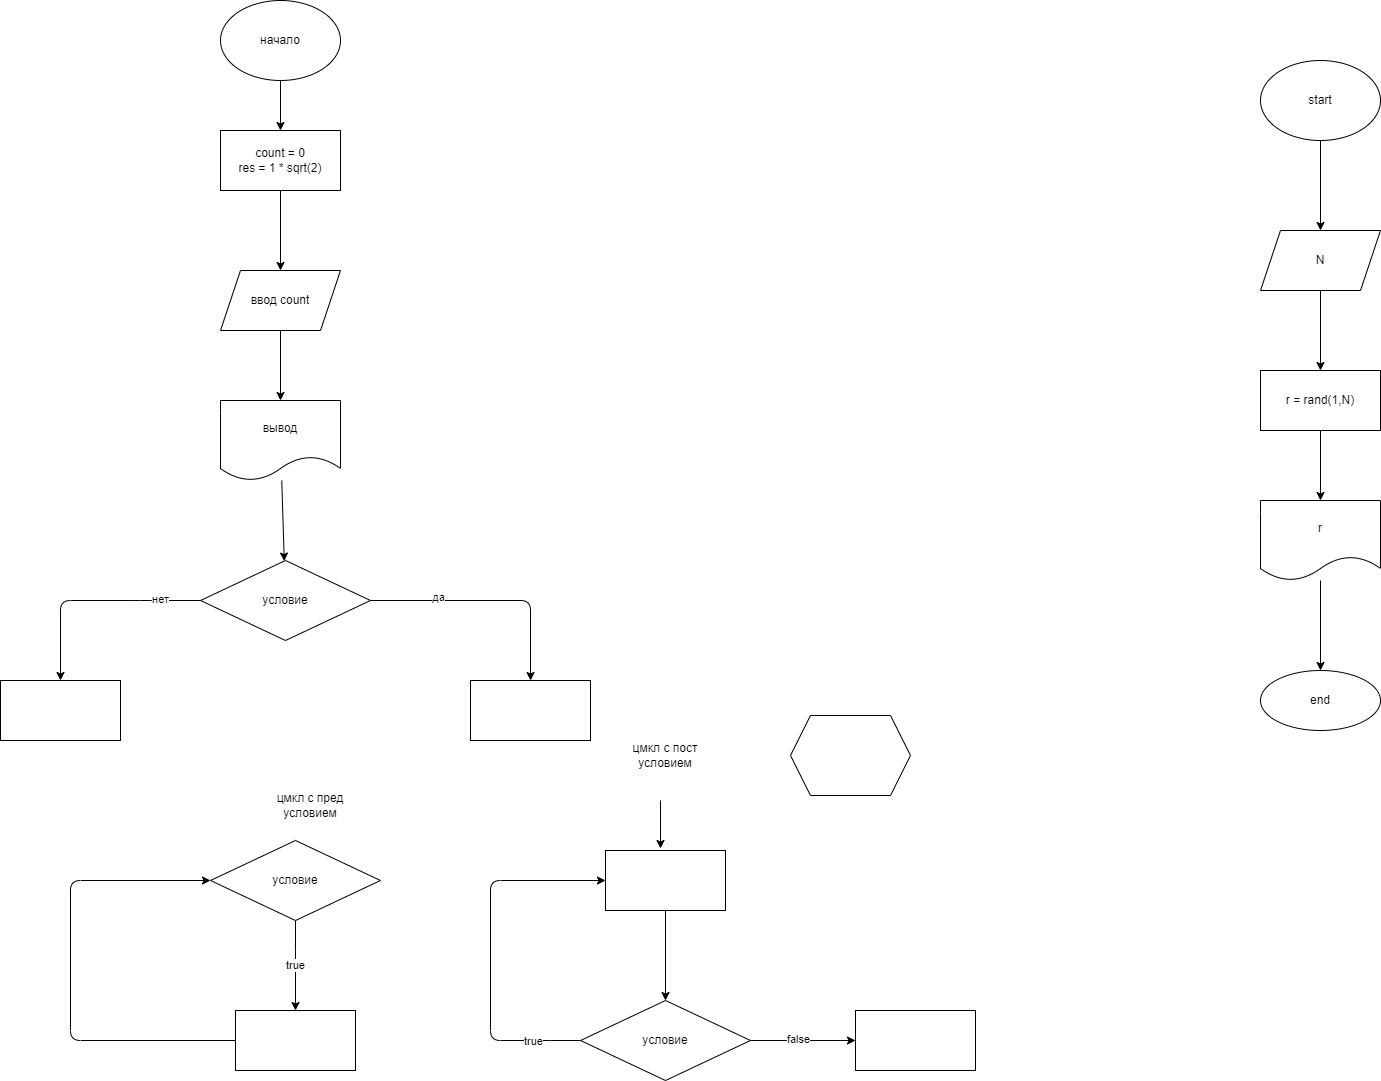

The diagram above was exported from draw.io. Its source (the exported page's mxGraphModel, read from the mxfile embedded in the PNG):
<mxGraphModel dx="639" dy="209" grid="1" gridSize="10" guides="1" tooltips="1" connect="1" arrows="1" fold="1" page="1" pageScale="1" pageWidth="827" pageHeight="1169" background="none" math="0" shadow="0">
  <root>
    <mxCell id="0" />
    <mxCell id="1" parent="0" />
    <mxCell id="4" value="" style="edgeStyle=none;html=1;" edge="1" parent="1" source="2" target="3">
      <mxGeometry relative="1" as="geometry" />
    </mxCell>
    <mxCell id="2" value="начало" style="ellipse;whiteSpace=wrap;html=1;" vertex="1" parent="1">
      <mxGeometry x="240" width="120" height="80" as="geometry" />
    </mxCell>
    <mxCell id="6" value="" style="edgeStyle=none;html=1;" edge="1" parent="1" source="3" target="5">
      <mxGeometry relative="1" as="geometry" />
    </mxCell>
    <mxCell id="3" value="count = 0&lt;br&gt;res = 1 * sqrt(2)" style="rounded=0;whiteSpace=wrap;html=1;" vertex="1" parent="1">
      <mxGeometry x="240" y="130" width="120" height="60" as="geometry" />
    </mxCell>
    <mxCell id="8" value="" style="edgeStyle=none;html=1;" edge="1" parent="1" source="5" target="7">
      <mxGeometry relative="1" as="geometry" />
    </mxCell>
    <mxCell id="5" value="ввод count" style="shape=parallelogram;perimeter=parallelogramPerimeter;whiteSpace=wrap;html=1;fixedSize=1;rounded=0;" vertex="1" parent="1">
      <mxGeometry x="240" y="270" width="120" height="60" as="geometry" />
    </mxCell>
    <mxCell id="10" value="" style="edgeStyle=none;html=1;" edge="1" parent="1" source="7" target="9">
      <mxGeometry relative="1" as="geometry" />
    </mxCell>
    <mxCell id="7" value="вывод" style="shape=document;whiteSpace=wrap;html=1;boundedLbl=1;rounded=0;" vertex="1" parent="1">
      <mxGeometry x="240" y="400" width="120" height="80" as="geometry" />
    </mxCell>
    <mxCell id="13" style="edgeStyle=none;html=1;entryX=0.5;entryY=0;entryDx=0;entryDy=0;" edge="1" parent="1" source="9" target="12">
      <mxGeometry relative="1" as="geometry">
        <mxPoint x="360" y="600" as="targetPoint" />
        <Array as="points">
          <mxPoint x="550" y="600" />
        </Array>
      </mxGeometry>
    </mxCell>
    <mxCell id="25" value="да" style="edgeLabel;html=1;align=center;verticalAlign=middle;resizable=0;points=[];" vertex="1" connectable="0" parent="13">
      <mxGeometry x="-0.4333" y="3" relative="1" as="geometry">
        <mxPoint as="offset" />
      </mxGeometry>
    </mxCell>
    <mxCell id="20" style="edgeStyle=none;html=1;entryX=0.5;entryY=0;entryDx=0;entryDy=0;" edge="1" parent="1" source="9" target="19">
      <mxGeometry relative="1" as="geometry">
        <Array as="points">
          <mxPoint x="160" y="600" />
          <mxPoint x="80" y="600" />
        </Array>
      </mxGeometry>
    </mxCell>
    <mxCell id="26" value="нет" style="edgeLabel;html=1;align=center;verticalAlign=middle;resizable=0;points=[];" vertex="1" connectable="0" parent="20">
      <mxGeometry x="-0.6364" y="-1" relative="1" as="geometry">
        <mxPoint as="offset" />
      </mxGeometry>
    </mxCell>
    <mxCell id="9" value="условие" style="rhombus;whiteSpace=wrap;html=1;rounded=0;" vertex="1" parent="1">
      <mxGeometry x="220" y="560" width="170" height="80" as="geometry" />
    </mxCell>
    <mxCell id="12" value="" style="rounded=0;whiteSpace=wrap;html=1;" vertex="1" parent="1">
      <mxGeometry x="490" y="680" width="120" height="60" as="geometry" />
    </mxCell>
    <mxCell id="19" value="" style="rounded=0;whiteSpace=wrap;html=1;" vertex="1" parent="1">
      <mxGeometry x="20" y="680" width="120" height="60" as="geometry" />
    </mxCell>
    <mxCell id="29" value="true" style="edgeStyle=none;html=1;" edge="1" parent="1" source="27" target="28">
      <mxGeometry relative="1" as="geometry">
        <Array as="points">
          <mxPoint x="315" y="960" />
        </Array>
      </mxGeometry>
    </mxCell>
    <mxCell id="27" value="условие" style="rhombus;whiteSpace=wrap;html=1;rounded=0;" vertex="1" parent="1">
      <mxGeometry x="230" y="840" width="170" height="80" as="geometry" />
    </mxCell>
    <mxCell id="30" style="edgeStyle=none;html=1;entryX=0;entryY=0.5;entryDx=0;entryDy=0;" edge="1" parent="1" source="28" target="27">
      <mxGeometry relative="1" as="geometry">
        <Array as="points">
          <mxPoint x="90" y="1040" />
          <mxPoint x="90" y="880" />
        </Array>
      </mxGeometry>
    </mxCell>
    <mxCell id="28" value="" style="whiteSpace=wrap;html=1;rounded=0;" vertex="1" parent="1">
      <mxGeometry x="255" y="1010" width="120" height="60" as="geometry" />
    </mxCell>
    <mxCell id="36" style="edgeStyle=none;html=1;entryX=0;entryY=0.5;entryDx=0;entryDy=0;" edge="1" parent="1" source="31" target="32">
      <mxGeometry relative="1" as="geometry">
        <Array as="points">
          <mxPoint x="560" y="1040" />
          <mxPoint x="510" y="1040" />
          <mxPoint x="510" y="880" />
        </Array>
      </mxGeometry>
    </mxCell>
    <mxCell id="37" value="true" style="edgeLabel;html=1;align=center;verticalAlign=middle;resizable=0;points=[];" vertex="1" connectable="0" parent="36">
      <mxGeometry x="-0.7365" y="1" relative="1" as="geometry">
        <mxPoint as="offset" />
      </mxGeometry>
    </mxCell>
    <mxCell id="40" value="" style="edgeStyle=none;html=1;" edge="1" parent="1" source="31" target="39">
      <mxGeometry relative="1" as="geometry" />
    </mxCell>
    <mxCell id="41" value="false" style="edgeLabel;html=1;align=center;verticalAlign=middle;resizable=0;points=[];" vertex="1" connectable="0" parent="40">
      <mxGeometry x="-0.102" y="1" relative="1" as="geometry">
        <mxPoint as="offset" />
      </mxGeometry>
    </mxCell>
    <mxCell id="31" value="условие" style="rhombus;whiteSpace=wrap;html=1;rounded=0;" vertex="1" parent="1">
      <mxGeometry x="600" y="1000" width="170" height="80" as="geometry" />
    </mxCell>
    <mxCell id="35" value="" style="edgeStyle=none;html=1;" edge="1" parent="1" source="32" target="31">
      <mxGeometry relative="1" as="geometry" />
    </mxCell>
    <mxCell id="38" value="" style="edgeStyle=none;html=1;verticalAlign=middle;" edge="1" parent="1">
      <mxGeometry relative="1" as="geometry">
        <mxPoint x="680" y="800" as="sourcePoint" />
        <mxPoint x="680" y="848" as="targetPoint" />
      </mxGeometry>
    </mxCell>
    <mxCell id="32" value="" style="rounded=0;whiteSpace=wrap;html=1;" vertex="1" parent="1">
      <mxGeometry x="625" y="850" width="120" height="60" as="geometry" />
    </mxCell>
    <mxCell id="33" value="цмкл с пред условием" style="text;html=1;strokeColor=none;fillColor=none;align=center;verticalAlign=middle;whiteSpace=wrap;rounded=0;" vertex="1" parent="1">
      <mxGeometry x="280" y="790" width="100" height="30" as="geometry" />
    </mxCell>
    <mxCell id="34" value="цмкл с пост условием" style="text;html=1;strokeColor=none;fillColor=none;align=center;verticalAlign=middle;whiteSpace=wrap;rounded=0;" vertex="1" parent="1">
      <mxGeometry x="635" y="740" width="100" height="30" as="geometry" />
    </mxCell>
    <mxCell id="39" value="" style="whiteSpace=wrap;html=1;rounded=0;" vertex="1" parent="1">
      <mxGeometry x="875" y="1010" width="120" height="60" as="geometry" />
    </mxCell>
    <mxCell id="42" value="" style="shape=hexagon;perimeter=hexagonPerimeter2;whiteSpace=wrap;html=1;fixedSize=1;" vertex="1" parent="1">
      <mxGeometry x="810" y="715" width="120" height="80" as="geometry" />
    </mxCell>
    <mxCell id="45" value="" style="edgeStyle=none;html=1;" edge="1" parent="1" source="43" target="44">
      <mxGeometry relative="1" as="geometry" />
    </mxCell>
    <mxCell id="43" value="start" style="ellipse;whiteSpace=wrap;html=1;" vertex="1" parent="1">
      <mxGeometry x="1280" y="60" width="120" height="80" as="geometry" />
    </mxCell>
    <mxCell id="47" value="" style="edgeStyle=none;html=1;" edge="1" parent="1" source="44" target="46">
      <mxGeometry relative="1" as="geometry" />
    </mxCell>
    <mxCell id="44" value="N" style="shape=parallelogram;perimeter=parallelogramPerimeter;whiteSpace=wrap;html=1;fixedSize=1;" vertex="1" parent="1">
      <mxGeometry x="1280" y="230" width="120" height="60" as="geometry" />
    </mxCell>
    <mxCell id="49" value="" style="edgeStyle=none;html=1;" edge="1" parent="1" source="46" target="48">
      <mxGeometry relative="1" as="geometry" />
    </mxCell>
    <mxCell id="46" value="r = rand(1,N)" style="whiteSpace=wrap;html=1;" vertex="1" parent="1">
      <mxGeometry x="1280" y="370" width="120" height="60" as="geometry" />
    </mxCell>
    <mxCell id="51" value="" style="edgeStyle=none;html=1;" edge="1" parent="1" source="48" target="50">
      <mxGeometry relative="1" as="geometry" />
    </mxCell>
    <mxCell id="48" value="r" style="shape=document;whiteSpace=wrap;html=1;boundedLbl=1;" vertex="1" parent="1">
      <mxGeometry x="1280" y="500" width="120" height="80" as="geometry" />
    </mxCell>
    <mxCell id="50" value="end" style="ellipse;whiteSpace=wrap;html=1;" vertex="1" parent="1">
      <mxGeometry x="1280" y="670" width="120" height="60" as="geometry" />
    </mxCell>
  </root>
</mxGraphModel>